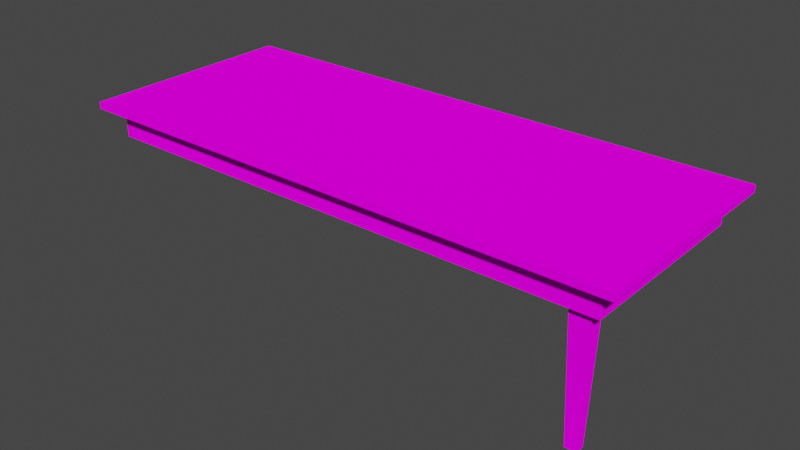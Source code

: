 # Source: tabledin.blend  (saved by Blender 2.92.15; exported with 4.5.12 LTS)
import bpy
from mathutils import Matrix  # noqa: F401  (used for matrix-valued properties, if any)

bpy.ops.wm.read_factory_settings(use_empty=True)
scene = bpy.context.scene
scene.name = 'Scene'

# ---- collections
col_collection = bpy.data.collections.new('Collection'); scene.collection.children.link(col_collection)

# ---- images (referenced by path relative to the original .blend; pixels are not part of the script)
import os
ASSET_DIR = os.environ.get("B2B_ASSET_DIR", "")  # directory of the original .blend (textures are referenced by path, not embedded)
HERE = os.path.dirname(os.path.abspath(__file__))  # packed textures are extracted next to this script under _unpacked/

def load_image(name, relpath, width, height, colorspace="sRGB"):
    """Load a texture the original file referenced (path relative to the .blend, or extracted next to this script)."""
    p = next((c for c in (os.path.join(HERE, relpath), os.path.join(ASSET_DIR, relpath)) if relpath and os.path.exists(c)), "")
    if p:
        img = bpy.data.images.load(p, check_existing=True)
        img.name = name
    else:  # same state as the original file: an image datablock whose file is absent (Cycles renders it pink)
        img = bpy.data.images.new(name, width, height)
        img.source = "FILE"
        img.filepath = "//" + (relpath or name)
    img.colorspace_settings.name = colorspace
    return img
img_cab5_png = load_image('CAB5.png', 'CAB5.png', 1024, 1024, 'sRGB')
img_cab1_png = load_image('CAB1.png', 'CAB1.png', 1024, 1024, 'sRGB')
img_cab2_png = load_image('CAB2.png', 'CAB2.png', 1024, 1024, 'sRGB')
img_cab4_png = load_image('CAB4.png', 'CAB4.png', 1024, 1024, 'sRGB')
img_tabledin_png = load_image('tabledin.png', 'tabledin.png', 1024, 1024, 'sRGB')

# ---- materials (node trees are filled in below, after node groups)
mat_cab5 = bpy.data.materials.new('cab5')
mat_cab5.use_backface_culling = True
mat_cab5.use_transparent_shadow = False
mat_cab1 = bpy.data.materials.new('cab1')
mat_cab1.use_backface_culling = True
mat_cab1.use_transparent_shadow = False
mat_cab2 = bpy.data.materials.new('cab2')
mat_cab2.use_backface_culling = True
mat_cab2.use_transparent_shadow = False
mat_cab4 = bpy.data.materials.new('cab4')
mat_cab4.use_backface_culling = True
mat_cab4.use_transparent_shadow = False
mat_tabledin = bpy.data.materials.new('tabledin')
mat_tabledin.use_transparent_shadow = False

# ---- material node trees
mat_cab5.use_nodes = True; mat_cab5.node_tree.nodes.clear()
_N = mat_cab5.node_tree.nodes; _L = mat_cab5.node_tree.links
n0 = _N.new('ShaderNodeOutputMaterial'); n0.name = 'Material Output'; n0.location = (300, 300)
n1 = _N.new('ShaderNodeBsdfDiffuse'); n1.name = 'Diffuse BSDF'; n1.location = (50, 300)
n2 = _N.new('ShaderNodeTexImage'); n2.name = 'Image Texture'; n2.location = (-290, 300)
n2.image = img_cab5_png
_L.new(n1.outputs[0], n0.inputs[0])
_L.new(n2.outputs[0], n1.inputs[0])
n0.is_active_output = True
mat_cab1.use_nodes = True; mat_cab1.node_tree.nodes.clear()
_N = mat_cab1.node_tree.nodes; _L = mat_cab1.node_tree.links
n0 = _N.new('ShaderNodeOutputMaterial'); n0.name = 'Material Output'; n0.location = (300, 300)
n1 = _N.new('ShaderNodeBsdfDiffuse'); n1.name = 'Diffuse BSDF'; n1.location = (50, 300)
n2 = _N.new('ShaderNodeTexImage'); n2.name = 'Image Texture'; n2.location = (-290, 300)
n2.image = img_cab1_png
_L.new(n1.outputs[0], n0.inputs[0])
_L.new(n2.outputs[0], n1.inputs[0])
n0.is_active_output = True
mat_cab2.use_nodes = True; mat_cab2.node_tree.nodes.clear()
_N = mat_cab2.node_tree.nodes; _L = mat_cab2.node_tree.links
n0 = _N.new('ShaderNodeOutputMaterial'); n0.name = 'Material Output'; n0.location = (300, 300)
n1 = _N.new('ShaderNodeBsdfDiffuse'); n1.name = 'Diffuse BSDF'; n1.location = (50, 300)
n2 = _N.new('ShaderNodeTexImage'); n2.name = 'Image Texture'; n2.location = (-290, 300)
n2.image = img_cab2_png
_L.new(n1.outputs[0], n0.inputs[0])
_L.new(n2.outputs[0], n1.inputs[0])
n0.is_active_output = True
mat_cab4.use_nodes = True; mat_cab4.node_tree.nodes.clear()
_N = mat_cab4.node_tree.nodes; _L = mat_cab4.node_tree.links
n0 = _N.new('ShaderNodeOutputMaterial'); n0.name = 'Material Output'; n0.location = (300, 300)
n1 = _N.new('ShaderNodeBsdfDiffuse'); n1.name = 'Diffuse BSDF'; n1.location = (50, 300)
n2 = _N.new('ShaderNodeTexImage'); n2.name = 'Image Texture'; n2.location = (-290, 300)
n2.image = img_cab4_png
_L.new(n1.outputs[0], n0.inputs[0])
_L.new(n2.outputs[0], n1.inputs[0])
n0.is_active_output = True
mat_tabledin.use_nodes = True; mat_tabledin.node_tree.nodes.clear()
_N = mat_tabledin.node_tree.nodes; _L = mat_tabledin.node_tree.links
n0 = _N.new('ShaderNodeOutputMaterial'); n0.name = 'Material Output'; n0.location = (300, 300)
n1 = _N.new('ShaderNodeBsdfDiffuse'); n1.name = 'Diffuse BSDF'; n1.location = (10, 300)
n1.inputs[1].default_value = 0.5
n2 = _N.new('ShaderNodeTexImage'); n2.name = 'Image Texture'; n2.location = (-280, 280)
n2.image = img_tabledin_png
_L.new(n1.outputs[0], n0.inputs[0])
_L.new(n2.outputs[0], n1.inputs[0])
n0.is_active_output = True

# ---- world
world_world = bpy.data.worlds.new('World'); scene.world = world_world
world_world.use_nodes = True; world_world.node_tree.nodes.clear()
_N = world_world.node_tree.nodes; _L = world_world.node_tree.links
n0 = _N.new('ShaderNodeOutputWorld'); n0.name = 'World Output'; n0.location = (300, 300)
n1 = _N.new('ShaderNodeBackground'); n1.name = 'Background'; n1.location = (10, 300)
n1.inputs[0].default_value = (0.05088, 0.05088, 0.05088, 1.0)
_L.new(n1.outputs[0], n0.inputs[0])
n0.is_active_output = True
world_world.color = (0.05088, 0.05088, 0.05088)
world_world.use_sun_shadow = False
world_world.sun_shadow_jitter_overblur = 0.0

# ---- meshes
me_object0 = bpy.data.meshes.new('Object0')
me_object0.from_pydata([(-2.374, -1.315, 1.517), (2.374, -1.315, 1.517), (2.374, 1.315, 1.517), (-2.374, 1.315, 1.517), (-2.374, -1.315, 1.392), (2.374, -1.315, 1.392), (2.374, 1.315, 1.392), (-2.374, 1.315, 1.392)], [], [(0, 3, 7, 4), (3, 2, 6, 7), (5, 4, 7, 6), (2, 1, 5, 6), (3, 0, 1, 2), (1, 0, 4, 5)])
me_object0.polygons.foreach_set('material_index', [4, 4, 4, 4, 4, 4])
_uv = me_object0.uv_layers.new(name='UVMap')
_uv.uv.foreach_set('vector', [-0.04614, 0.8417, 1.546, 0.8417, 1.546, 0.818, -0.04614, 0.818, 0.002013, 0.8417, 2.877, 0.8417, 2.877, 0.818, 0.002013, 0.818, 2.877, 0.4997, 0.002013, 0.4997, 0.002013, 1.0, 2.877, 1.0, 1.546, 0.8417, -0.04614, 0.8417, -0.04614, 0.818, 1.546, 0.818, 0.002013, 1.0, 0.002013, 0.4997, 2.877, 0.4997, 2.877, 1.0, 2.877, 0.8417, 0.002013, 0.8417, 0.002013, 0.818, 2.877, 0.818])
me_object0.materials.append(mat_cab5)
me_object0.materials.append(mat_cab1)
me_object0.materials.append(mat_cab2)
me_object0.materials.append(mat_cab4)
me_object0.materials.append(mat_tabledin)
me_object0.use_remesh_fix_poles = True
me_object0.use_remesh_preserve_attributes = False
me_object0.use_mirror_vertex_groups = False
me_object0.update()
me_object0_005 = bpy.data.meshes.new('Object0.005')
me_object0_005.from_pydata([(-2.223, -1.151, 0.8751), (2.223, -1.151, 0.8751), (2.223, 1.151, 0.8751), (-2.223, 1.151, 0.8751), (-2.223, -1.151, 1.392), (2.223, -1.151, 1.392), (2.223, 1.151, 1.392), (-2.223, 1.151, 1.392)], [], [(7, 6, 2, 3), (4, 7, 3, 0), (6, 5, 1, 2), (5, 4, 0, 1), (1, 0, 3, 2)])
me_object0_005.polygons.foreach_set('material_index', [4, 4, 4, 4, 4])
_uv = me_object0_005.uv_layers.new(name='UVMap')
_uv.uv.foreach_set('vector', [0.004914, 0.4989, 4.087, 0.4989, 4.087, 0.2481, 0.004914, 0.2481, 1.995, 0.5086, 0.005312, 0.5086, 0.005312, 0.2478, 1.995, 0.2478, 0.005312, 0.5086, 1.995, 0.5086, 1.995, 0.2478, 0.005312, 0.2478, 4.087, 0.4989, 0.004914, 0.4989, 0.004914, 0.2481, 4.087, 0.2481, 2.931, 0.4955, 0.003523, 0.4955, 0.003523, 1.001, 2.931, 1.001])
me_object0_005.materials.append(mat_cab5)
me_object0_005.materials.append(mat_cab1)
me_object0_005.materials.append(mat_cab2)
me_object0_005.materials.append(mat_cab4)
me_object0_005.materials.append(mat_tabledin)
me_object0_005.use_remesh_fix_poles = True
me_object0_005.use_remesh_preserve_attributes = False
me_object0_005.use_mirror_vertex_groups = False
me_object0_005.update()
me_object0_006 = bpy.data.meshes.new('Object0.006')
me_object0_006.from_pydata([(-0.1784, 0.1389, 1.196), (-0.1784, -0.1389, 1.196), (0.1784, -0.1389, 1.196), (0.1784, 0.1389, 1.196), (-0.1024, 0.07971, -1.196), (-0.1024, -0.07971, -1.196), (0.1024, -0.07971, -1.196), (0.1024, 0.07971, -1.196)], [], [(5, 4, 7, 6), (1, 0, 4, 5), (3, 2, 6, 7), (2, 1, 5, 6), (0, 3, 7, 4)])
me_object0_006.polygons.foreach_set('material_index', [4, 4, 4, 4, 4])
_uv = me_object0_006.uv_layers.new(name='UVMap')
_uv.uv.foreach_set('vector', [1.001, 0.1698, 1.001, 0.05566, 1.001, 0.05566, 1.001, 0.1698, 0.002261, 0.2122, 0.002261, 0.01331, 1.001, 0.05566, 1.001, 0.1698, 0.002261, 0.01331, 0.002261, 0.2122, 1.001, 0.1698, 1.001, 0.05566, 0.002385, 0.02396, 0.002385, 0.2328, 0.9947, 0.1884, 0.9947, 0.06845, 0.002385, 0.2328, 0.002385, 0.02396, 0.9947, 0.06845, 0.9947, 0.1884])
me_object0_006.materials.append(mat_cab5)
me_object0_006.materials.append(mat_cab1)
me_object0_006.materials.append(mat_cab2)
me_object0_006.materials.append(mat_cab4)
me_object0_006.materials.append(mat_tabledin)
me_object0_006.use_remesh_fix_poles = True
me_object0_006.use_remesh_preserve_attributes = False
me_object0_006.use_mirror_vertex_groups = False
me_object0_006.update()

# ---- objects
ob_top = bpy.data.objects.new('top', me_object0)
ob_body = bpy.data.objects.new('body', me_object0_005)
ob_leg = bpy.data.objects.new('leg', me_object0_006)

# ---- transforms, parenting, visibility, modifiers, constraints
ob_top.location = (0.0, 0.0, 0.0)
ob_top.scale = (2.106, 1.521, 1.0)
ob_top.lineart.crease_threshold = 0.0
ob_body.location = (0.0, 0.0, 0.0)
ob_body.scale = (2.11, 1.49, 1.0)
ob_body.lineart.crease_threshold = 0.0
ob_leg.location = (4.3, -1.4, -0.3)
ob_leg.lineart.crease_threshold = 0.0
_m = ob_leg.modifiers.new('Array', 'ARRAY')
_m.show_render = False
_m.count = 3
_m.use_constant_offset = True
_m.constant_offset_displace = (-4.3, 0.0, 0.0)
_m.use_relative_offset = False
_m.relative_offset_displace = (1.4, 0.0, 0.0)
_m = ob_leg.modifiers.new('Array.001', 'ARRAY')
_m.show_render = False
_m.use_constant_offset = True
_m.constant_offset_displace = (0.0, 2.8, 0.0)
_m.use_relative_offset = False
_m.relative_offset_displace = (0.0, 1.4, 0.0)

# ---- collection membership
col_collection.objects.link(ob_top)
col_collection.objects.link(ob_body)
col_collection.objects.link(ob_leg)

# ---- scene / render settings (as saved in the file)
scene.frame_start = 1; scene.frame_end = 250; scene.frame_set(1)
scene.render.engine = 'BLENDER_EEVEE_NEXT'
scene.cycles.use_denoising = False
scene.cycles.samples = 128
scene.cycles.sampling_pattern = 'TABULATED_SOBOL'
scene.cycles.use_adaptive_sampling = False
scene.cycles.use_light_tree = False
scene.view_settings.view_transform = 'Filmic'
bpy.context.view_layer.update()

# ---- added for rendering (the .blend has no active camera and no usable light): camera, sun
cam_auto = bpy.data.cameras.new('AutoCamera')
cam_auto.lens = 50.0
cam_auto.sensor_width = 36.0
cam_auto.clip_end = 1000.0
ob_auto_camera = bpy.data.objects.new('AutoCamera', cam_auto)
scene.collection.objects.link(ob_auto_camera)
ob_auto_camera.location = (10.3475, -12.417, 8.28854)
ob_auto_camera.rotation_euler = (1.09748, -7.21219e-08, 0.694738)
scene.camera = ob_auto_camera
light_auto_sun = bpy.data.lights.new('AutoSun', 'SUN')
light_auto_sun.energy = 3.0
light_auto_sun.angle = 0.0523599
ob_auto_sun = bpy.data.objects.new('AutoSun', light_auto_sun)
scene.collection.objects.link(ob_auto_sun)
ob_auto_sun.rotation_euler = (0.872665, 0.174533, 0.523599)
bpy.context.view_layer.update()
